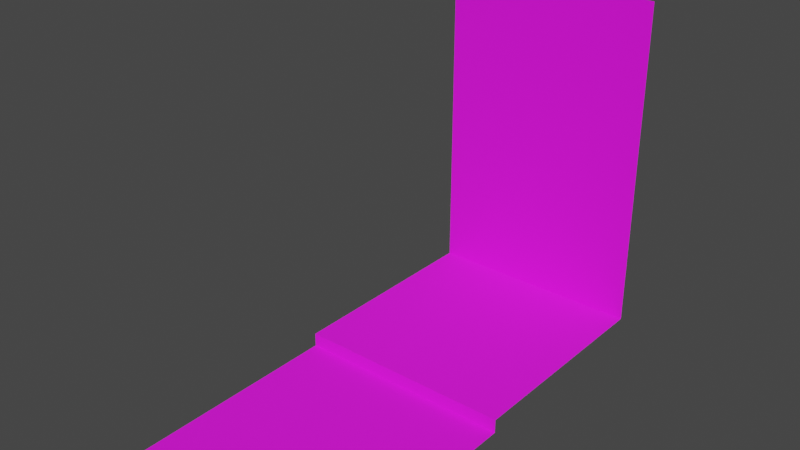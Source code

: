 # Source: ground.blend  (saved by Blender 3.6.11; exported with 4.5.12 LTS)
import bpy
from mathutils import Matrix  # noqa: F401  (used for matrix-valued properties, if any)

bpy.ops.wm.read_factory_settings(use_empty=True)
scene = bpy.context.scene
scene.name = 'Scene'

# ---- images (referenced by path relative to the original .blend; pixels are not part of the script)
import os
ASSET_DIR = os.environ.get("B2B_ASSET_DIR", "")  # directory of the original .blend (textures are referenced by path, not embedded)
HERE = os.path.dirname(os.path.abspath(__file__))  # packed textures are extracted next to this script under _unpacked/

def load_image(name, relpath, width, height, colorspace="sRGB"):
    """Load a texture the original file referenced (path relative to the .blend, or extracted next to this script)."""
    p = next((c for c in (os.path.join(HERE, relpath), os.path.join(ASSET_DIR, relpath)) if relpath and os.path.exists(c)), "")
    if p:
        img = bpy.data.images.load(p, check_existing=True)
        img.name = name
    else:  # same state as the original file: an image datablock whose file is absent (Cycles renders it pink)
        img = bpy.data.images.new(name, width, height)
        img.source = "FILE"
        img.filepath = "//" + (relpath or name)
    img.colorspace_settings.name = colorspace
    return img
img_ground_png = load_image('ground.png', 'ground.png', 1024, 1024, 'sRGB')

# ---- materials (node trees are filled in below, after node groups)
mat_material_001 = bpy.data.materials.new('Material.001')
mat_material_001.use_transparent_shadow = False

# ---- material node trees
mat_material_001.use_nodes = True; mat_material_001.node_tree.nodes.clear()
_N = mat_material_001.node_tree.nodes; _L = mat_material_001.node_tree.links
n0 = _N.new('ShaderNodeBsdfPrincipled'); n0.name = 'Principled BSDF'; n0.location = (10, 300)
n0.distribution = 'GGX'
n0.subsurface_method = 'RANDOM_WALK_SKIN'
n0.inputs[2].default_value = 1.0
n0.inputs[3].default_value = 1.45
n0.inputs[27].default_value = (0.0, 0.0, 0.0, 1.0)
n0.inputs[28].default_value = 1.0
n1 = _N.new('ShaderNodeOutputMaterial'); n1.name = 'Material Output'; n1.location = (300, 300)
n2 = _N.new('ShaderNodeTexImage'); n2.name = 'Image Texture'; n2.location = (-280, 280)
n2.image = img_ground_png
n2.interpolation = 'Closest'
_L.new(n0.outputs[0], n1.inputs[0])
_L.new(n2.outputs[0], n0.inputs[0])
n1.is_active_output = True

# ---- world
world_world = bpy.data.worlds.new('World'); scene.world = world_world
world_world.use_nodes = True; world_world.node_tree.nodes.clear()
_N = world_world.node_tree.nodes; _L = world_world.node_tree.links
n0 = _N.new('ShaderNodeOutputWorld'); n0.name = 'World Output'; n0.location = (300, 300)
n1 = _N.new('ShaderNodeBackground'); n1.name = 'Background'; n1.location = (10, 300)
n1.inputs[0].default_value = (0.05088, 0.05088, 0.05088, 1.0)
_L.new(n1.outputs[0], n0.inputs[0])
n0.is_active_output = True
world_world.color = (0.05088, 0.05088, 0.05088)
world_world.use_sun_shadow = False
world_world.sun_shadow_jitter_overblur = 0.0

# ---- meshes
me_plane = bpy.data.meshes.new('Plane')
me_plane.from_pydata([(-1.0, -1.0, 0.0), (1.0, -1.0, 0.0), (-1.0, 1.0, 0.0), (1.0, 1.0, 0.0), (-1.0, -1.0, 3.0), (-1.0, 1.0, 3.0), (1.0, -1.0, -0.125), (1.0, 1.0, -0.125), (3.0, -1.0, -0.125), (3.0, 1.0, -0.125)], [], [(0, 1, 3, 2), (5, 4, 0, 2), (3, 1, 6, 7), (7, 6, 8, 9)])
_uv = me_plane.uv_layers.new(name='UVMap')
_uv.uv.foreach_set('vector', [-2.486e-05, 0.4146, -2.486e-05, 0.2195, 1.0, 0.2195, 1.0, 0.4146, 1.0, 0.9992, -2.527e-05, 0.9992, -2.486e-05, 0.4146, 1.0, 0.4146, 1.0, 0.2195, -2.486e-05, 0.2195, -2.486e-05, 0.1951, 1.0, 0.1951, 1.0, 0.1951, -2.486e-05, 0.1951, -2.468e-05, 0.0007901, 1.0, 0.0007901])
me_plane.materials.append(mat_material_001)
me_plane.update()

# ---- objects
ob_plane = bpy.data.objects.new('Plane', me_plane)

# ---- transforms, parenting, visibility, modifiers, constraints
ob_plane.location = (0.0, 0.0, 0.0)
ob_plane.rotation_euler = (0.0, -0.0, -1.571)

# ---- collection membership
scene.collection.objects.link(ob_plane)

# ---- scene / render settings (as saved in the file)
scene.frame_start = 1; scene.frame_end = 250; scene.frame_set(1)
scene.render.engine = 'BLENDER_EEVEE_NEXT'
scene.cycles.sampling_pattern = 'TABULATED_SOBOL'
scene.view_settings.view_transform = 'Filmic'
bpy.context.view_layer.update()

# ---- added for rendering (the .blend has no active camera and no usable light): camera, sun
cam_auto = bpy.data.cameras.new('AutoCamera')
cam_auto.lens = 50.0
cam_auto.sensor_width = 36.0
cam_auto.clip_end = 1000.0
ob_auto_camera = bpy.data.objects.new('AutoCamera', cam_auto)
scene.collection.objects.link(ob_auto_camera)
ob_auto_camera.location = (5.04783, -7.0574, 5.47576)
ob_auto_camera.rotation_euler = (1.09748, -7.21219e-08, 0.694738)
scene.camera = ob_auto_camera
light_auto_sun = bpy.data.lights.new('AutoSun', 'SUN')
light_auto_sun.energy = 3.0
light_auto_sun.angle = 0.0523599
ob_auto_sun = bpy.data.objects.new('AutoSun', light_auto_sun)
scene.collection.objects.link(ob_auto_sun)
ob_auto_sun.rotation_euler = (0.872665, 0.174533, 0.523599)
bpy.context.view_layer.update()
